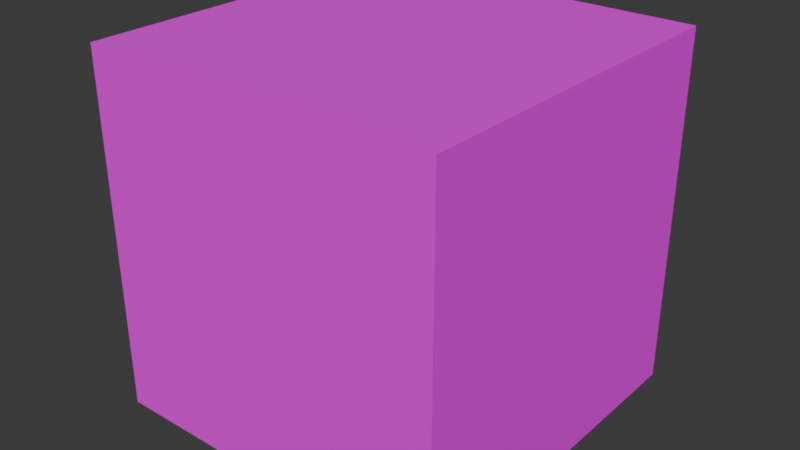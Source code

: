 # Source: Materialuebung.blend  (saved by Blender 4.2.66; exported with 4.5.12 LTS)
import bpy
from mathutils import Matrix  # noqa: F401  (used for matrix-valued properties, if any)

bpy.ops.wm.read_factory_settings(use_empty=True)
scene = bpy.context.scene
scene.name = 'Scene'

# ---- collections
col_collection = bpy.data.collections.new('Collection'); scene.collection.children.link(col_collection)

# ---- images (referenced by path relative to the original .blend; pixels are not part of the script)
import os
ASSET_DIR = os.environ.get("B2B_ASSET_DIR", "")  # directory of the original .blend (textures are referenced by path, not embedded)
HERE = os.path.dirname(os.path.abspath(__file__))  # packed textures are extracted next to this script under _unpacked/

def load_image(name, relpath, width, height, colorspace="sRGB"):
    """Load a texture the original file referenced (path relative to the .blend, or extracted next to this script)."""
    p = next((c for c in (os.path.join(HERE, relpath), os.path.join(ASSET_DIR, relpath)) if relpath and os.path.exists(c)), "")
    if p:
        img = bpy.data.images.load(p, check_existing=True)
        img.name = name
    else:  # same state as the original file: an image datablock whose file is absent (Cycles renders it pink)
        img = bpy.data.images.new(name, width, height)
        img.source = "FILE"
        img.filepath = "//" + (relpath or name)
    img.colorspace_settings.name = colorspace
    return img
img_poliigon_brickwallreclaimed_8320_basecolor_jpg = load_image('Poliigon_BrickWallReclaimed_8320_BaseColor.jpg', '2K/Poliigon_BrickWallReclaimed_8320_BaseColor.jpg', 1024, 1024, 'sRGB')

# ---- materials (node trees are filled in below, after node groups)
mat_uv_uebung = bpy.data.materials.new('uv_uebung')

# ---- material node trees
mat_uv_uebung.use_nodes = True; mat_uv_uebung.node_tree.nodes.clear()
_N = mat_uv_uebung.node_tree.nodes; _L = mat_uv_uebung.node_tree.links
n0 = _N.new('ShaderNodeBsdfPrincipled'); n0.name = 'Principled BSDF'; n0.location = (-9, 296)
n1 = _N.new('ShaderNodeOutputMaterial'); n1.name = 'Material Output'; n1.location = (422, 333)
n2 = _N.new('ShaderNodeMapping'); n2.name = 'Mapping'; n2.location = (-539, 251)
n3 = _N.new('ShaderNodeTexCoord'); n3.name = 'Texture Coordinate'; n3.location = (-719, 251)
n4 = _N.new('ShaderNodeTexImage'); n4.name = 'Image Texture.001'; n4.location = (-332, 252)
n4.image = img_poliigon_brickwallreclaimed_8320_basecolor_jpg
_L.new(n3.outputs[2], n2.inputs[0])
_L.new(n0.outputs[0], n1.inputs[0])
_L.new(n2.outputs[0], n4.inputs[0])
_L.new(n4.outputs[0], n0.inputs[0])
n1.is_active_output = True

# ---- world
world_world = bpy.data.worlds.new('World'); scene.world = world_world
world_world.use_nodes = True; world_world.node_tree.nodes.clear()
_N = world_world.node_tree.nodes; _L = world_world.node_tree.links
n0 = _N.new('ShaderNodeOutputWorld'); n0.name = 'World Output'; n0.location = (300, 300)
n1 = _N.new('ShaderNodeBackground'); n1.name = 'Background'; n1.location = (10, 300)
n1.inputs[0].default_value = (0.05088, 0.05088, 0.05088, 1.0)
_L.new(n1.outputs[0], n0.inputs[0])
n0.is_active_output = True
world_world.color = (0.05088, 0.05088, 0.05088)
world_world.sun_shadow_jitter_overblur = 0.0

# ---- meshes
me_cube_002 = bpy.data.meshes.new('Cube.002')
me_cube_002.from_pydata([(-1.0, -1.0, -1.0), (-1.0, -1.0, 1.0), (-1.0, 1.0, -1.0), (-1.0, 1.0, 1.0), (1.0, -1.0, -1.0), (1.0, -1.0, 1.0), (1.0, 1.0, -1.0), (1.0, 1.0, 1.0)], [], [(0, 1, 3, 2), (2, 3, 7, 6), (6, 7, 5, 4), (4, 5, 1, 0), (2, 6, 4, 0), (7, 3, 1, 5)])
_uv = me_cube_002.uv_layers.new(name='UVMap')
_uv.uv.foreach_set('vector', [-0.004622, -2.027, 1.004, -2.027, 1.004, -1.019, -0.004622, -1.019, -0.004622, -1.019, 1.004, -1.019, 1.004, -0.01065, -0.004622, -0.01065, -0.004622, -0.01065, 1.004, -0.01065, 1.004, 0.9975, -0.004622, 0.9975, -0.004622, 0.9975, 1.004, 0.9975, 1.004, 2.006, -0.004622, 2.006, -1.013, -0.01065, -0.004622, -0.01065, -0.004622, 0.9975, -1.013, 0.9975, 1.004, -0.01065, 2.012, -0.01065, 2.012, 0.9975, 1.004, 0.9975])
me_cube_002.materials.append(mat_uv_uebung)
me_cube_002.update()

# ---- objects
ob_cube = bpy.data.objects.new('Cube', me_cube_002)

# ---- transforms, parenting, visibility, modifiers, constraints
ob_cube.location = (0.0, 0.0, 0.0)

# ---- collection membership
col_collection.objects.link(ob_cube)

# ---- scene / render settings (as saved in the file)
scene.frame_start = 1; scene.frame_end = 250; scene.frame_set(1)
scene.render.engine = 'BLENDER_EEVEE_NEXT'
bpy.context.view_layer.update()

# ---- added for rendering (the .blend has no active camera and no usable light): camera, sun
cam_auto = bpy.data.cameras.new('AutoCamera')
cam_auto.lens = 50.0
cam_auto.sensor_width = 36.0
cam_auto.clip_end = 1000.0
ob_auto_camera = bpy.data.objects.new('AutoCamera', cam_auto)
scene.collection.objects.link(ob_auto_camera)
ob_auto_camera.location = (3.20507, -3.84609, 2.56406)
ob_auto_camera.rotation_euler = (1.09748, -7.21219e-08, 0.694738)
scene.camera = ob_auto_camera
light_auto_sun = bpy.data.lights.new('AutoSun', 'SUN')
light_auto_sun.energy = 3.0
light_auto_sun.angle = 0.0523599
ob_auto_sun = bpy.data.objects.new('AutoSun', light_auto_sun)
scene.collection.objects.link(ob_auto_sun)
ob_auto_sun.rotation_euler = (0.872665, 0.174533, 0.523599)
bpy.context.view_layer.update()
